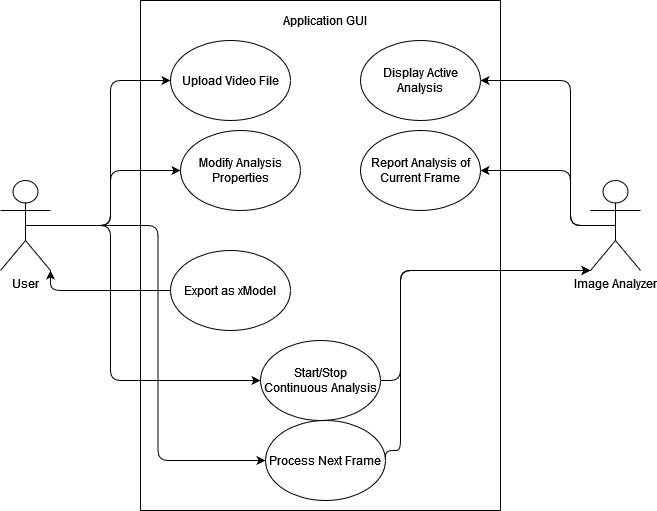

The diagram above was exported from draw.io. Its source (the exported page's mxGraphModel, read from the mxfile embedded in the PNG):
<mxGraphModel dx="704" dy="773" grid="1" gridSize="10" guides="1" tooltips="1" connect="1" arrows="1" fold="1" page="1" pageScale="1" pageWidth="850" pageHeight="1100" math="0" shadow="0">
  <root>
    <mxCell id="0" />
    <mxCell id="1" parent="0" />
    <mxCell id="_YWYHPb_5sJi12mf5XpZ-3" value="" style="rounded=0;whiteSpace=wrap;html=1;" parent="1" vertex="1">
      <mxGeometry x="240" y="160" width="360" height="510" as="geometry" />
    </mxCell>
    <mxCell id="_YWYHPb_5sJi12mf5XpZ-11" style="edgeStyle=orthogonalEdgeStyle;rounded=1;orthogonalLoop=1;jettySize=auto;html=1;exitX=0.5;exitY=0.5;exitDx=0;exitDy=0;exitPerimeter=0;entryX=0;entryY=0.5;entryDx=0;entryDy=0;endArrow=classic;endFill=1;" parent="1" source="_YWYHPb_5sJi12mf5XpZ-1" target="_YWYHPb_5sJi12mf5XpZ-9" edge="1">
      <mxGeometry relative="1" as="geometry">
        <Array as="points">
          <mxPoint x="210" y="385" />
          <mxPoint x="210" y="540" />
        </Array>
      </mxGeometry>
    </mxCell>
    <mxCell id="_YWYHPb_5sJi12mf5XpZ-12" style="edgeStyle=orthogonalEdgeStyle;rounded=1;orthogonalLoop=1;jettySize=auto;html=1;exitX=0.5;exitY=0.5;exitDx=0;exitDy=0;exitPerimeter=0;entryX=0;entryY=0.5;entryDx=0;entryDy=0;endArrow=classic;endFill=1;" parent="1" source="_YWYHPb_5sJi12mf5XpZ-1" target="_YWYHPb_5sJi12mf5XpZ-8" edge="1">
      <mxGeometry relative="1" as="geometry">
        <Array as="points">
          <mxPoint x="210" y="385" />
          <mxPoint x="210" y="330" />
        </Array>
      </mxGeometry>
    </mxCell>
    <mxCell id="_YWYHPb_5sJi12mf5XpZ-15" style="edgeStyle=orthogonalEdgeStyle;rounded=1;orthogonalLoop=1;jettySize=auto;html=1;exitX=1;exitY=1;exitDx=0;exitDy=0;exitPerimeter=0;endArrow=none;endFill=0;startArrow=classic;startFill=1;" parent="1" source="_YWYHPb_5sJi12mf5XpZ-1" target="_YWYHPb_5sJi12mf5XpZ-14" edge="1">
      <mxGeometry relative="1" as="geometry" />
    </mxCell>
    <mxCell id="HtRaQYyfGzL9gkZdmD8X-2" style="edgeStyle=orthogonalEdgeStyle;rounded=1;orthogonalLoop=1;jettySize=auto;html=1;exitX=0.5;exitY=0.5;exitDx=0;exitDy=0;exitPerimeter=0;entryX=0;entryY=0.5;entryDx=0;entryDy=0;" parent="1" source="_YWYHPb_5sJi12mf5XpZ-1" target="HtRaQYyfGzL9gkZdmD8X-1" edge="1">
      <mxGeometry relative="1" as="geometry" />
    </mxCell>
    <mxCell id="_YWYHPb_5sJi12mf5XpZ-1" value="User" style="shape=umlActor;verticalLabelPosition=bottom;verticalAlign=top;html=1;outlineConnect=0;" parent="1" vertex="1">
      <mxGeometry x="100" y="340" width="50" height="90" as="geometry" />
    </mxCell>
    <mxCell id="_YWYHPb_5sJi12mf5XpZ-7" style="edgeStyle=orthogonalEdgeStyle;rounded=1;orthogonalLoop=1;jettySize=auto;html=1;exitX=0.5;exitY=0.5;exitDx=0;exitDy=0;exitPerimeter=0;entryX=0;entryY=0.5;entryDx=0;entryDy=0;endArrow=classic;endFill=1;" parent="1" source="_YWYHPb_5sJi12mf5XpZ-1" target="_YWYHPb_5sJi12mf5XpZ-5" edge="1">
      <mxGeometry relative="1" as="geometry" />
    </mxCell>
    <mxCell id="_YWYHPb_5sJi12mf5XpZ-20" style="edgeStyle=orthogonalEdgeStyle;rounded=1;orthogonalLoop=1;jettySize=auto;html=1;exitX=0.5;exitY=0.5;exitDx=0;exitDy=0;exitPerimeter=0;startArrow=none;startFill=0;endArrow=classic;endFill=1;entryX=1;entryY=0.5;entryDx=0;entryDy=0;" parent="1" source="_YWYHPb_5sJi12mf5XpZ-2" target="_YWYHPb_5sJi12mf5XpZ-19" edge="1">
      <mxGeometry relative="1" as="geometry">
        <mxPoint x="680" y="270" as="targetPoint" />
        <Array as="points">
          <mxPoint x="670" y="385" />
          <mxPoint x="670" y="240" />
        </Array>
      </mxGeometry>
    </mxCell>
    <mxCell id="HtRaQYyfGzL9gkZdmD8X-5" style="edgeStyle=orthogonalEdgeStyle;rounded=1;orthogonalLoop=1;jettySize=auto;html=1;exitX=0.5;exitY=0.5;exitDx=0;exitDy=0;exitPerimeter=0;entryX=1;entryY=0.5;entryDx=0;entryDy=0;" parent="1" source="_YWYHPb_5sJi12mf5XpZ-2" target="HtRaQYyfGzL9gkZdmD8X-4" edge="1">
      <mxGeometry relative="1" as="geometry">
        <Array as="points">
          <mxPoint x="670" y="385" />
          <mxPoint x="670" y="330" />
        </Array>
      </mxGeometry>
    </mxCell>
    <mxCell id="_YWYHPb_5sJi12mf5XpZ-2" value="Image Analyzer" style="shape=umlActor;verticalLabelPosition=bottom;verticalAlign=top;html=1;outlineConnect=0;" parent="1" vertex="1">
      <mxGeometry x="690" y="340" width="50" height="90" as="geometry" />
    </mxCell>
    <mxCell id="_YWYHPb_5sJi12mf5XpZ-5" value="Upload Video File" style="ellipse;whiteSpace=wrap;html=1;" parent="1" vertex="1">
      <mxGeometry x="270" y="200" width="120" height="80" as="geometry" />
    </mxCell>
    <mxCell id="_YWYHPb_5sJi12mf5XpZ-8" value="Modify Analysis Properties" style="ellipse;whiteSpace=wrap;html=1;" parent="1" vertex="1">
      <mxGeometry x="280" y="290" width="120" height="80" as="geometry" />
    </mxCell>
    <mxCell id="_YWYHPb_5sJi12mf5XpZ-17" style="edgeStyle=orthogonalEdgeStyle;rounded=1;orthogonalLoop=1;jettySize=auto;html=1;exitX=1;exitY=0.5;exitDx=0;exitDy=0;startArrow=none;startFill=0;endArrow=classic;endFill=1;entryX=0;entryY=1;entryDx=0;entryDy=0;entryPerimeter=0;" parent="1" source="_YWYHPb_5sJi12mf5XpZ-9" target="_YWYHPb_5sJi12mf5XpZ-2" edge="1">
      <mxGeometry relative="1" as="geometry">
        <mxPoint x="640" y="410" as="targetPoint" />
        <Array as="points">
          <mxPoint x="500" y="540" />
          <mxPoint x="500" y="430" />
        </Array>
      </mxGeometry>
    </mxCell>
    <mxCell id="_YWYHPb_5sJi12mf5XpZ-9" value="Start/Stop Continuous Analysis" style="ellipse;whiteSpace=wrap;html=1;" parent="1" vertex="1">
      <mxGeometry x="360" y="500" width="120" height="80" as="geometry" />
    </mxCell>
    <mxCell id="_YWYHPb_5sJi12mf5XpZ-14" value="Export as xModel" style="ellipse;whiteSpace=wrap;html=1;" parent="1" vertex="1">
      <mxGeometry x="270" y="410" width="120" height="80" as="geometry" />
    </mxCell>
    <mxCell id="_YWYHPb_5sJi12mf5XpZ-16" value="Application GUI" style="text;html=1;strokeColor=none;fillColor=none;align=center;verticalAlign=middle;whiteSpace=wrap;rounded=0;" parent="1" vertex="1">
      <mxGeometry x="370" y="170" width="110" height="20" as="geometry" />
    </mxCell>
    <mxCell id="_YWYHPb_5sJi12mf5XpZ-19" value="Display Active Analysis" style="ellipse;whiteSpace=wrap;html=1;" parent="1" vertex="1">
      <mxGeometry x="460" y="200" width="120" height="80" as="geometry" />
    </mxCell>
    <mxCell id="HtRaQYyfGzL9gkZdmD8X-3" style="edgeStyle=orthogonalEdgeStyle;rounded=1;orthogonalLoop=1;jettySize=auto;html=1;exitX=1;exitY=0.5;exitDx=0;exitDy=0;" parent="1" source="HtRaQYyfGzL9gkZdmD8X-1" edge="1">
      <mxGeometry relative="1" as="geometry">
        <mxPoint x="690" y="430" as="targetPoint" />
        <Array as="points">
          <mxPoint x="485" y="610" />
          <mxPoint x="500" y="610" />
          <mxPoint x="500" y="430" />
        </Array>
      </mxGeometry>
    </mxCell>
    <mxCell id="HtRaQYyfGzL9gkZdmD8X-1" value="Process Next Frame" style="ellipse;whiteSpace=wrap;html=1;" parent="1" vertex="1">
      <mxGeometry x="365" y="580" width="120" height="80" as="geometry" />
    </mxCell>
    <mxCell id="HtRaQYyfGzL9gkZdmD8X-4" value="Report Analysis of Current Frame" style="ellipse;whiteSpace=wrap;html=1;" parent="1" vertex="1">
      <mxGeometry x="460" y="290" width="120" height="80" as="geometry" />
    </mxCell>
  </root>
</mxGraphModel>